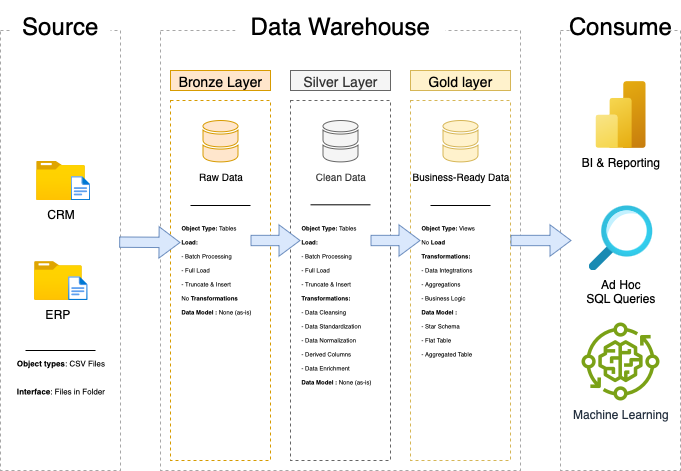

The diagram above was exported from draw.io. Its source (the exported page's mxGraphModel, read from the mxfile embedded in the PNG):
<mxGraphModel dx="702" dy="449" grid="1" gridSize="10" guides="1" tooltips="1" connect="1" arrows="1" fold="1" page="1" pageScale="1" pageWidth="827" pageHeight="1169" background="#ffffff" math="0" shadow="0">
  <root>
    <mxCell id="0" />
    <mxCell id="1" parent="0" />
    <mxCell id="8Ly9mpb5Bw9fqfF2d_RM-2" value="" style="rounded=0;whiteSpace=wrap;html=1;fillColor=none;dashed=1;strokeColor=#A7A7A7;" vertex="1" parent="1">
      <mxGeometry x="80" y="80" width="120" height="440" as="geometry" />
    </mxCell>
    <mxCell id="8Ly9mpb5Bw9fqfF2d_RM-3" value="&lt;font style=&quot;font-size: 24px;&quot;&gt;Source&lt;/font&gt;" style="rounded=0;whiteSpace=wrap;html=1;strokeColor=none;" vertex="1" parent="1">
      <mxGeometry x="90" y="50" width="100" height="50" as="geometry" />
    </mxCell>
    <mxCell id="8Ly9mpb5Bw9fqfF2d_RM-4" value="" style="rounded=0;whiteSpace=wrap;html=1;fillColor=none;dashed=1;strokeColor=#A7A7A7;" vertex="1" parent="1">
      <mxGeometry x="240" y="80" width="360" height="440" as="geometry" />
    </mxCell>
    <mxCell id="8Ly9mpb5Bw9fqfF2d_RM-5" value="&lt;font style=&quot;font-size: 24px;&quot;&gt;Data Warehouse&lt;/font&gt;" style="rounded=0;whiteSpace=wrap;html=1;strokeColor=none;" vertex="1" parent="1">
      <mxGeometry x="315" y="50" width="210" height="50" as="geometry" />
    </mxCell>
    <mxCell id="8Ly9mpb5Bw9fqfF2d_RM-6" value="" style="rounded=0;whiteSpace=wrap;html=1;fillColor=none;dashed=1;strokeColor=#A7A7A7;" vertex="1" parent="1">
      <mxGeometry x="640" y="80" width="120" height="440" as="geometry" />
    </mxCell>
    <mxCell id="8Ly9mpb5Bw9fqfF2d_RM-7" value="&lt;font style=&quot;font-size: 24px;&quot;&gt;Consume&lt;/font&gt;" style="rounded=0;whiteSpace=wrap;html=1;strokeColor=none;" vertex="1" parent="1">
      <mxGeometry x="650" y="50" width="100" height="50" as="geometry" />
    </mxCell>
    <mxCell id="8Ly9mpb5Bw9fqfF2d_RM-8" value="&lt;font style=&quot;font-size: 14px;&quot;&gt;Bronze Layer&lt;/font&gt;" style="rounded=0;whiteSpace=wrap;html=1;fillColor=#ffe6cc;strokeColor=#d79b00;" vertex="1" parent="1">
      <mxGeometry x="250" y="120" width="100" height="20" as="geometry" />
    </mxCell>
    <mxCell id="8Ly9mpb5Bw9fqfF2d_RM-9" value="" style="rounded=0;whiteSpace=wrap;html=1;fillColor=none;strokeColor=#d79b00;dashed=1;" vertex="1" parent="1">
      <mxGeometry x="250" y="150" width="100" height="360" as="geometry" />
    </mxCell>
    <mxCell id="8Ly9mpb5Bw9fqfF2d_RM-10" value="&lt;font style=&quot;font-size: 14px;&quot;&gt;Silver Layer&lt;/font&gt;" style="rounded=0;whiteSpace=wrap;html=1;fillColor=#f5f5f5;strokeColor=#666666;fontColor=#333333;" vertex="1" parent="1">
      <mxGeometry x="370" y="120" width="100" height="20" as="geometry" />
    </mxCell>
    <mxCell id="8Ly9mpb5Bw9fqfF2d_RM-11" value="" style="rounded=0;whiteSpace=wrap;html=1;fillColor=none;strokeColor=#666666;dashed=1;fontColor=#333333;" vertex="1" parent="1">
      <mxGeometry x="370" y="150" width="100" height="360" as="geometry" />
    </mxCell>
    <mxCell id="8Ly9mpb5Bw9fqfF2d_RM-12" value="&lt;font style=&quot;font-size: 14px;&quot;&gt;Gold layer&lt;/font&gt;" style="rounded=0;whiteSpace=wrap;html=1;fillColor=#fff2cc;strokeColor=#d6b656;" vertex="1" parent="1">
      <mxGeometry x="490" y="120" width="100" height="20" as="geometry" />
    </mxCell>
    <mxCell id="8Ly9mpb5Bw9fqfF2d_RM-13" value="" style="rounded=0;whiteSpace=wrap;html=1;fillColor=none;strokeColor=#d6b656;dashed=1;" vertex="1" parent="1">
      <mxGeometry x="490" y="150" width="100" height="360" as="geometry" />
    </mxCell>
    <mxCell id="8Ly9mpb5Bw9fqfF2d_RM-14" value="CRM" style="image;aspect=fixed;html=1;points=[];align=center;fontSize=12;image=img/lib/azure2/general/Folder_Blank.svg;" vertex="1" parent="1">
      <mxGeometry x="115.36" y="210" width="49.29" height="40" as="geometry" />
    </mxCell>
    <mxCell id="8Ly9mpb5Bw9fqfF2d_RM-15" value="" style="image;aspect=fixed;html=1;points=[];align=center;fontSize=12;image=img/lib/azure2/general/File.svg;" vertex="1" parent="1">
      <mxGeometry x="150" y="225.5" width="19.88" height="24.5" as="geometry" />
    </mxCell>
    <mxCell id="8Ly9mpb5Bw9fqfF2d_RM-16" value="ERP" style="image;aspect=fixed;html=1;points=[];align=center;fontSize=12;image=img/lib/azure2/general/Folder_Blank.svg;" vertex="1" parent="1">
      <mxGeometry x="112.74" y="310" width="49.29" height="40" as="geometry" />
    </mxCell>
    <mxCell id="8Ly9mpb5Bw9fqfF2d_RM-17" value="" style="image;aspect=fixed;html=1;points=[];align=center;fontSize=12;image=img/lib/azure2/general/File.svg;" vertex="1" parent="1">
      <mxGeometry x="147.38" y="325.5" width="19.88" height="24.5" as="geometry" />
    </mxCell>
    <mxCell id="8Ly9mpb5Bw9fqfF2d_RM-18" value="" style="endArrow=none;html=1;rounded=0;" edge="1" parent="1">
      <mxGeometry width="50" height="50" relative="1" as="geometry">
        <mxPoint x="175.01" y="400" as="sourcePoint" />
        <mxPoint x="105.0053846153845" y="400.0000000000001" as="targetPoint" />
      </mxGeometry>
    </mxCell>
    <UserObject label="&lt;font style=&quot;font-size: 8px;&quot;&gt;&lt;b&gt;Object types&lt;/b&gt;: CSV Files&lt;/font&gt;&lt;div&gt;&lt;font style=&quot;font-size: 8px;&quot;&gt;&lt;br&gt;&lt;/font&gt;&lt;div&gt;&lt;font style=&quot;font-size: 8px;&quot;&gt;&lt;b&gt;Interface&lt;/b&gt;: Files in Folder&lt;/font&gt;&lt;/div&gt;&lt;/div&gt;" placeholders="1" name="Variable" id="8Ly9mpb5Bw9fqfF2d_RM-19">
      <mxCell style="text;html=1;strokeColor=none;fillColor=none;align=center;verticalAlign=middle;whiteSpace=wrap;overflow=hidden;" vertex="1" parent="1">
        <mxGeometry x="83.7" y="400" width="112.61" height="50" as="geometry" />
      </mxCell>
    </UserObject>
    <mxCell id="8Ly9mpb5Bw9fqfF2d_RM-23" value="&lt;font style=&quot;font-size: 10px;&quot;&gt;Raw Data&lt;/font&gt;" style="sketch=0;shadow=0;dashed=0;html=1;strokeColor=#d79b00;labelPosition=center;verticalLabelPosition=bottom;verticalAlign=top;outlineConnect=0;align=center;shape=mxgraph.office.databases.database_mini_2;fillColor=#ffe6cc;" vertex="1" parent="1">
      <mxGeometry x="282.5" y="170" width="35" height="42" as="geometry" />
    </mxCell>
    <mxCell id="8Ly9mpb5Bw9fqfF2d_RM-24" value="&lt;span style=&quot;font-weight: normal;&quot;&gt;&lt;font style=&quot;font-size: 10px;&quot;&gt;Clean Data&lt;/font&gt;&lt;/span&gt;" style="sketch=0;shadow=0;dashed=0;html=1;strokeColor=#666666;labelPosition=center;verticalLabelPosition=bottom;verticalAlign=top;outlineConnect=0;align=center;shape=mxgraph.office.databases.database_mini_2;fillColor=#f5f5f5;fontStyle=1;fontColor=#333333;" vertex="1" parent="1">
      <mxGeometry x="402.5" y="170" width="35" height="42" as="geometry" />
    </mxCell>
    <mxCell id="8Ly9mpb5Bw9fqfF2d_RM-25" value="&lt;font style=&quot;font-size: 10px;&quot;&gt;Business-Ready Data&lt;/font&gt;" style="sketch=0;shadow=0;dashed=0;html=1;strokeColor=#d6b656;labelPosition=center;verticalLabelPosition=bottom;verticalAlign=top;outlineConnect=0;align=center;shape=mxgraph.office.databases.database_mini_2;fillColor=#fff2cc;" vertex="1" parent="1">
      <mxGeometry x="522.5" y="170" width="35" height="42" as="geometry" />
    </mxCell>
    <mxCell id="8Ly9mpb5Bw9fqfF2d_RM-26" value="" style="shape=flexArrow;endArrow=classic;html=1;rounded=0;width=10.344827586206897;endSize=6.655172413793104;exitX=0.989;exitY=0.481;exitDx=0;exitDy=0;exitPerimeter=0;fillColor=#dae8fc;strokeColor=#6c8ebf;" edge="1" parent="1" source="8Ly9mpb5Bw9fqfF2d_RM-2">
      <mxGeometry width="50" height="50" relative="1" as="geometry">
        <mxPoint x="340" y="300" as="sourcePoint" />
        <mxPoint x="260" y="292" as="targetPoint" />
      </mxGeometry>
    </mxCell>
    <mxCell id="8Ly9mpb5Bw9fqfF2d_RM-27" value="" style="shape=flexArrow;endArrow=classic;html=1;rounded=0;width=10.344827586206897;endSize=6.655172413793104;exitX=0.989;exitY=0.481;exitDx=0;exitDy=0;exitPerimeter=0;fillColor=#dae8fc;strokeColor=#6c8ebf;" edge="1" parent="1">
      <mxGeometry width="50" height="50" relative="1" as="geometry">
        <mxPoint x="330" y="290" as="sourcePoint" />
        <mxPoint x="380" y="290" as="targetPoint" />
      </mxGeometry>
    </mxCell>
    <mxCell id="8Ly9mpb5Bw9fqfF2d_RM-28" value="" style="shape=flexArrow;endArrow=classic;html=1;rounded=0;width=10.344827586206897;endSize=6.655172413793104;exitX=0.989;exitY=0.481;exitDx=0;exitDy=0;exitPerimeter=0;fillColor=#dae8fc;strokeColor=#6c8ebf;" edge="1" parent="1">
      <mxGeometry width="50" height="50" relative="1" as="geometry">
        <mxPoint x="450" y="290" as="sourcePoint" />
        <mxPoint x="500" y="290" as="targetPoint" />
      </mxGeometry>
    </mxCell>
    <mxCell id="8Ly9mpb5Bw9fqfF2d_RM-30" value="" style="shape=flexArrow;endArrow=classic;html=1;rounded=0;width=10.344827586206897;endSize=6.655172413793104;exitX=0.989;exitY=0.481;exitDx=0;exitDy=0;exitPerimeter=0;fillColor=#dae8fc;strokeColor=#6c8ebf;" edge="1" parent="1">
      <mxGeometry width="50" height="50" relative="1" as="geometry">
        <mxPoint x="590" y="290" as="sourcePoint" />
        <mxPoint x="651" y="290" as="targetPoint" />
      </mxGeometry>
    </mxCell>
    <mxCell id="8Ly9mpb5Bw9fqfF2d_RM-33" value="" style="endArrow=none;html=1;rounded=0;" edge="1" parent="1">
      <mxGeometry width="50" height="50" relative="1" as="geometry">
        <mxPoint x="270" y="255" as="sourcePoint" />
        <mxPoint x="330" y="255" as="targetPoint" />
      </mxGeometry>
    </mxCell>
    <mxCell id="8Ly9mpb5Bw9fqfF2d_RM-34" value="" style="endArrow=none;html=1;rounded=0;" edge="1" parent="1">
      <mxGeometry width="50" height="50" relative="1" as="geometry">
        <mxPoint x="390" y="254.31" as="sourcePoint" />
        <mxPoint x="450" y="254.31" as="targetPoint" />
      </mxGeometry>
    </mxCell>
    <mxCell id="8Ly9mpb5Bw9fqfF2d_RM-35" value="" style="endArrow=none;html=1;rounded=0;" edge="1" parent="1">
      <mxGeometry width="50" height="50" relative="1" as="geometry">
        <mxPoint x="510" y="255" as="sourcePoint" />
        <mxPoint x="570" y="255" as="targetPoint" />
      </mxGeometry>
    </mxCell>
    <mxCell id="8Ly9mpb5Bw9fqfF2d_RM-36" value="&lt;font style=&quot;font-size: 6px;&quot;&gt;&lt;b&gt;Object Type: &lt;/b&gt;Tables&lt;/font&gt;&lt;div&gt;&lt;b&gt;&lt;font style=&quot;font-size: 6px;&quot;&gt;Load:&lt;/font&gt;&lt;/b&gt;&lt;/div&gt;&lt;div&gt;&lt;font style=&quot;font-size: 6px;&quot;&gt;- Batch Processing&lt;/font&gt;&lt;/div&gt;&lt;div&gt;&lt;font style=&quot;font-size: 6px;&quot;&gt;- Full Load&lt;/font&gt;&lt;/div&gt;&lt;div&gt;&lt;font style=&quot;font-size: 6px;&quot;&gt;- Truncate &amp;amp; Insert&lt;/font&gt;&lt;/div&gt;&lt;div&gt;&lt;font style=&quot;font-size: 6px;&quot;&gt;No &lt;b&gt;Transformations&lt;/b&gt;&lt;/font&gt;&lt;/div&gt;&lt;div&gt;&lt;font style=&quot;font-size: 6px;&quot;&gt;&lt;b&gt;Data Model : &lt;/b&gt;None (as-is)&lt;/font&gt;&lt;/div&gt;" style="text;html=1;align=left;verticalAlign=middle;whiteSpace=wrap;rounded=0;" vertex="1" parent="1">
      <mxGeometry x="258.75" y="262" width="82.5" height="110" as="geometry" />
    </mxCell>
    <mxCell id="8Ly9mpb5Bw9fqfF2d_RM-37" value="&lt;font style=&quot;font-size: 6px;&quot;&gt;&lt;b&gt;Object Type: &lt;/b&gt;Tables&lt;/font&gt;&lt;div&gt;&lt;b&gt;&lt;font style=&quot;font-size: 6px;&quot;&gt;Load:&lt;/font&gt;&lt;/b&gt;&lt;/div&gt;&lt;div&gt;&lt;font style=&quot;font-size: 6px;&quot;&gt;- Batch Processing&lt;/font&gt;&lt;/div&gt;&lt;div&gt;&lt;font style=&quot;font-size: 6px;&quot;&gt;- Full Load&lt;/font&gt;&lt;/div&gt;&lt;div&gt;&lt;font style=&quot;font-size: 6px;&quot;&gt;- Truncate &amp;amp; Insert&lt;/font&gt;&lt;/div&gt;&lt;div&gt;&lt;b style=&quot;font-size: 6px;&quot;&gt;Transformations:&lt;/b&gt;&lt;/div&gt;&lt;div&gt;&lt;span style=&quot;font-size: 6px;&quot;&gt;- Data Cleansing&lt;/span&gt;&lt;/div&gt;&lt;div&gt;&lt;span style=&quot;font-size: 6px;&quot;&gt;- Data Standardization&lt;/span&gt;&lt;/div&gt;&lt;div&gt;&lt;span style=&quot;font-size: 6px;&quot;&gt;- Data Normalization&lt;/span&gt;&lt;/div&gt;&lt;div&gt;&lt;span style=&quot;font-size: 6px;&quot;&gt;- Derived Columns&lt;/span&gt;&lt;/div&gt;&lt;div&gt;&lt;span style=&quot;font-size: 6px;&quot;&gt;- Data Enrichment&lt;/span&gt;&lt;/div&gt;&lt;div&gt;&lt;b style=&quot;font-size: 6px;&quot;&gt;Data Model : &lt;/b&gt;&lt;span style=&quot;font-size: 6px;&quot;&gt;None (as-is)&lt;/span&gt;&lt;br&gt;&lt;/div&gt;" style="text;html=1;align=left;verticalAlign=middle;whiteSpace=wrap;rounded=0;" vertex="1" parent="1">
      <mxGeometry x="378.75" y="277" width="82.5" height="150" as="geometry" />
    </mxCell>
    <mxCell id="8Ly9mpb5Bw9fqfF2d_RM-38" value="&lt;font style=&quot;font-size: 6px;&quot;&gt;&lt;b&gt;Object Type: &lt;/b&gt;Views&lt;/font&gt;&lt;div&gt;&lt;span style=&quot;font-size: 6px;&quot;&gt;No &lt;b&gt;Load&lt;/b&gt;&lt;br&gt;&lt;/span&gt;&lt;div&gt;&lt;b style=&quot;font-size: 6px;&quot;&gt;Transformations:&lt;/b&gt;&lt;/div&gt;&lt;div&gt;&lt;span style=&quot;font-size: 6px;&quot;&gt;- Data Integtrations&lt;/span&gt;&lt;/div&gt;&lt;div&gt;&lt;span style=&quot;font-size: 6px;&quot;&gt;- Aggregations&lt;/span&gt;&lt;/div&gt;&lt;div&gt;&lt;span style=&quot;font-size: 6px;&quot;&gt;- Business Logic&lt;/span&gt;&lt;/div&gt;&lt;div&gt;&lt;b style=&quot;font-size: 6px;&quot;&gt;Data Model :&amp;nbsp;&lt;/b&gt;&lt;br&gt;&lt;/div&gt;&lt;/div&gt;&lt;div&gt;&lt;span style=&quot;font-size: 6px;&quot;&gt;- Star Schema&lt;/span&gt;&lt;/div&gt;&lt;div&gt;&lt;span style=&quot;font-size: 6px;&quot;&gt;- Flat Table&lt;/span&gt;&lt;/div&gt;&lt;div&gt;&lt;span style=&quot;font-size: 6px;&quot;&gt;- Aggregated Table&lt;/span&gt;&lt;/div&gt;&lt;div&gt;&lt;span style=&quot;font-size: 6px;&quot;&gt;&lt;br&gt;&lt;/span&gt;&lt;/div&gt;" style="text;html=1;align=left;verticalAlign=middle;whiteSpace=wrap;rounded=0;" vertex="1" parent="1">
      <mxGeometry x="498.75" y="270" width="82.5" height="150" as="geometry" />
    </mxCell>
    <mxCell id="8Ly9mpb5Bw9fqfF2d_RM-39" value="BI &amp;amp; Reporting" style="image;aspect=fixed;html=1;points=[];align=center;fontSize=12;image=img/lib/azure2/analytics/Power_BI_Embedded.svg;" vertex="1" parent="1">
      <mxGeometry x="674.5" y="130" width="51" height="68" as="geometry" />
    </mxCell>
    <mxCell id="8Ly9mpb5Bw9fqfF2d_RM-40" value="Ad Hoc&lt;div&gt;SQL Queries&lt;/div&gt;" style="image;aspect=fixed;html=1;points=[];align=center;fontSize=12;image=img/lib/azure2/general/Search.svg;" vertex="1" parent="1">
      <mxGeometry x="668" y="255" width="64" height="65" as="geometry" />
    </mxCell>
    <mxCell id="8Ly9mpb5Bw9fqfF2d_RM-41" value="Machine Learning" style="sketch=0;outlineConnect=0;fontColor=#232F3E;gradientColor=none;fillColor=#7AA116;strokeColor=none;dashed=0;verticalLabelPosition=bottom;verticalAlign=top;align=center;html=1;fontSize=12;fontStyle=0;aspect=fixed;pointerEvents=1;shape=mxgraph.aws4.iot_greengrass_component_machine_learning;" vertex="1" parent="1">
      <mxGeometry x="661" y="372" width="78" height="78" as="geometry" />
    </mxCell>
  </root>
</mxGraphModel>